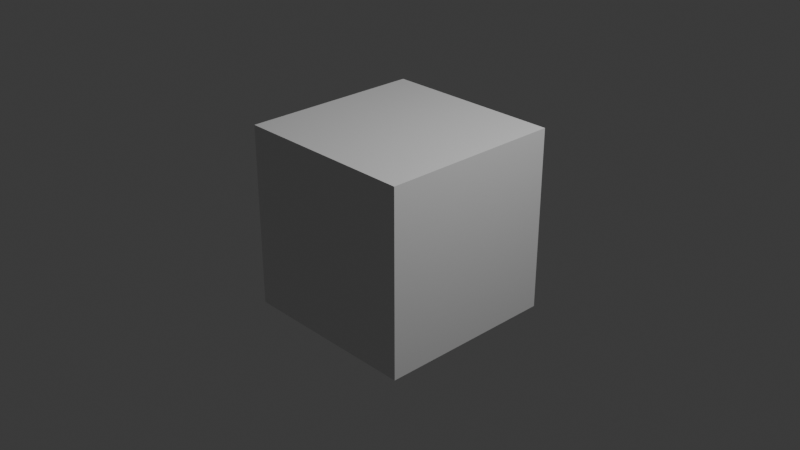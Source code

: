 # Source: Logo3DAnimado.blend  (saved by Blender 4.5.91; exported with 4.5.12 LTS)
import bpy
from mathutils import Matrix  # noqa: F401  (used for matrix-valued properties, if any)

bpy.ops.wm.read_factory_settings(use_empty=True)
scene = bpy.context.scene
scene.name = 'Scene'

# ---- collections
col_collection = bpy.data.collections.new('Collection'); scene.collection.children.link(col_collection)

# ---- materials (node trees are filled in below, after node groups)
mat_material = bpy.data.materials.new('Material')
mat_material.alpha_threshold = 0.0
mat_material.roughness = 0.5
mat_material.line_color = (0.0, 0.0, 0.0, 1.0)

# ---- material node trees
mat_material.use_nodes = True; mat_material.node_tree.nodes.clear()
_N = mat_material.node_tree.nodes; _L = mat_material.node_tree.links
n0 = _N.new('ShaderNodeOutputMaterial'); n0.name = 'Material Output'; n0.location = (200, 100)
n1 = _N.new('ShaderNodeBsdfPrincipled'); n1.name = 'Principled BSDF'; n1.location = (-200, 100)
n1.inputs[3].default_value = 1.45
_L.new(n1.outputs[0], n0.inputs[0])
n0.is_active_output = True

# ---- world
world_world = bpy.data.worlds.new('World'); scene.world = world_world
world_world.use_nodes = True; world_world.node_tree.nodes.clear()
_N = world_world.node_tree.nodes; _L = world_world.node_tree.links
n0 = _N.new('ShaderNodeOutputWorld'); n0.name = 'World Output'; n0.location = (200, 100)
n1 = _N.new('ShaderNodeBackground'); n1.name = 'Background'; n1.location = (-200, 100)
n1.inputs[0].default_value = (0.05088, 0.05088, 0.05088, 1.0)
_L.new(n1.outputs[0], n0.inputs[0])
n0.is_active_output = True
world_world.color = (0.05088, 0.05088, 0.05088)
world_world.sun_shadow_jitter_overblur = 0.0

# ---- cameras
cam_camera = bpy.data.cameras.new('Camera')
cam_camera.clip_end = 100.0
cam_camera.ortho_scale = 7.314

# ---- lights
light_light = bpy.data.lights.new('Light', 'POINT')
light_light.energy = 1000.0
light_light.shadow_soft_size = 0.1

# ---- meshes
me_cube = bpy.data.meshes.new('Cube')
me_cube.from_pydata([(1.0, 1.0, 1.0), (1.0, 1.0, -1.0), (1.0, -1.0, 1.0), (1.0, -1.0, -1.0), (-1.0, 1.0, 1.0), (-1.0, 1.0, -1.0), (-1.0, -1.0, 1.0), (-1.0, -1.0, -1.0)], [], [(0, 4, 6, 2), (3, 2, 6, 7), (7, 6, 4, 5), (5, 1, 3, 7), (1, 0, 2, 3), (5, 4, 0, 1)])
_uv = me_cube.uv_layers.new(name='UVMap')
_uv.uv.foreach_set('vector', [0.625, 0.5, 0.875, 0.5, 0.875, 0.75, 0.625, 0.75, 0.375, 0.75, 0.625, 0.75, 0.625, 1.0, 0.375, 1.0, 0.375, 0.0, 0.625, 0.0, 0.625, 0.25, 0.375, 0.25, 0.125, 0.5, 0.375, 0.5, 0.375, 0.75, 0.125, 0.75, 0.375, 0.5, 0.625, 0.5, 0.625, 0.75, 0.375, 0.75, 0.375, 0.25, 0.625, 0.25, 0.625, 0.5, 0.375, 0.5])
me_cube.materials.append(mat_material)
me_cube.use_mirror_vertex_groups = False
me_cube.update()

# ---- objects
ob_cube = bpy.data.objects.new('Cube', me_cube)
ob_light = bpy.data.objects.new('Light', light_light)
ob_camera = bpy.data.objects.new('Camera', cam_camera)

# ---- transforms, parenting, visibility, modifiers, constraints
ob_cube.location = (0.0, 0.0, 0.0)
ob_cube.lock_rotations_4d = False
ob_cube.empty_display_type = 'ARROWS'
ob_cube.lineart.crease_threshold = 0.0
ob_light.location = (4.076, 1.005, 5.904)
ob_light.rotation_euler = (0.6503, 0.05522, 1.866)
ob_light.lock_rotations_4d = False
ob_light.empty_display_type = 'ARROWS'
ob_light.color = (0.0, 0.0, 0.0, 0.0)
ob_light.lineart.crease_threshold = 0.0
ob_camera.location = (7.359, -6.926, 4.958)
ob_camera.rotation_euler = (1.109, 0.0, 0.8149)
ob_camera.lock_rotations_4d = False
ob_camera.empty_display_type = 'ARROWS'
ob_camera.color = (0.0, 0.0, 0.0, 0.0)
ob_camera.display_type = 'WIRE'
ob_camera.lineart.crease_threshold = 0.0

# ---- collection membership
col_collection.objects.link(ob_cube)
col_collection.objects.link(ob_light)
col_collection.objects.link(ob_camera)

# ---- scene / render settings (as saved in the file)
scene.camera = ob_camera
scene.frame_start = 1; scene.frame_end = 250; scene.frame_set(1)
scene.render.engine = 'BLENDER_EEVEE_NEXT'
bpy.context.view_layer.update()
